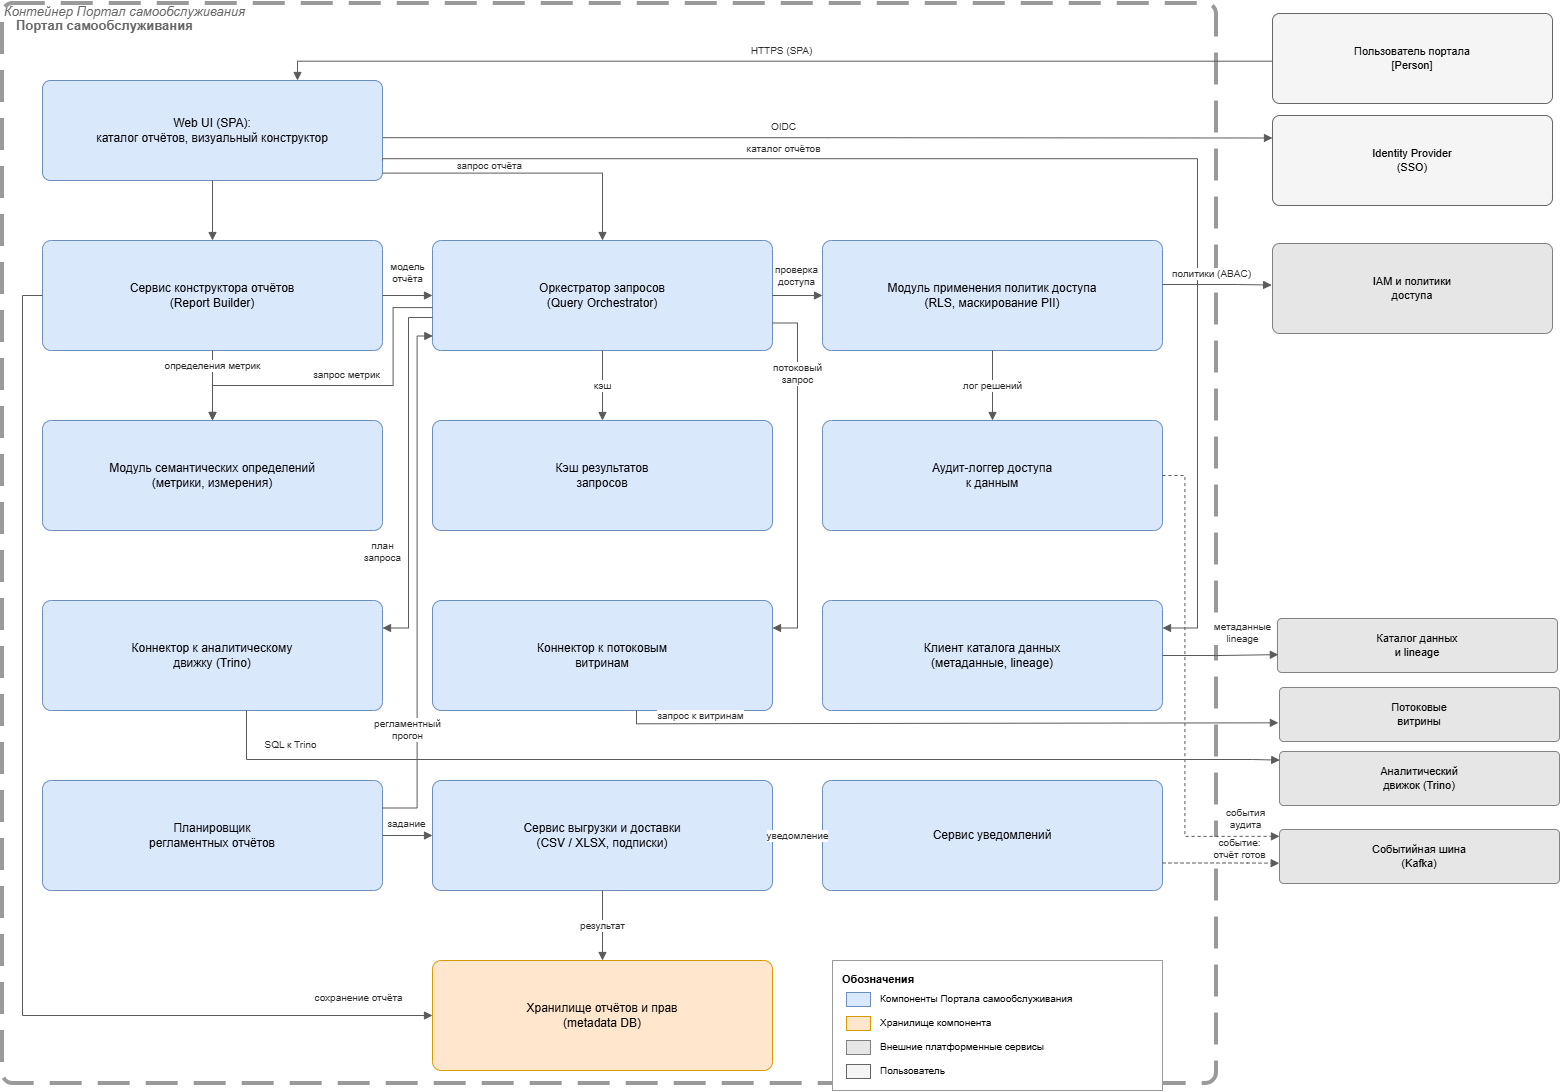

The diagram above was exported from draw.io. Its source (the exported page's mxGraphModel, read from the mxfile embedded in the PNG):
<mxGraphModel dx="1447" dy="977" grid="0" gridSize="10" guides="1" tooltips="1" connect="1" arrows="1" fold="1" page="1" pageScale="1" pageWidth="1680" pageHeight="1240" math="0" shadow="0">
  <root>
    <mxCell id="0" />
    <mxCell id="1" parent="0" />
    <mxCell id="t2a" parent="1" style="text;html=1;align=left;verticalAlign=middle;fontSize=13;fontStyle=2;fontColor=#666666;" value="Контейнер Портал самообслуживания" vertex="1">
      <mxGeometry height="22" width="1300" x="50" y="70" as="geometry" />
    </mxCell>
    <mxCell id="cont" parent="1" style="rounded=1;whiteSpace=wrap;html=1;fillColor=none;strokeColor=#9a9a9a;dashed=1;dashPattern=8 4;verticalAlign=top;align=left;fontSize=13;fontStyle=1;fontColor=#666666;spacingLeft=12;spacingTop=8;arcSize=1;strokeWidth=4;" value="Портал самообслуживания" vertex="1">
      <mxGeometry height="1080" width="1214" x="50" y="73" as="geometry" />
    </mxCell>
    <mxCell id="k1" parent="1" style="rounded=1;whiteSpace=wrap;html=1;fontSize=12;verticalAlign=middle;align=center;arcSize=8;spacing=4;fillColor=#dae8fc;strokeColor=#6c8ebf;" value="Web UI (SPA):&#10;каталог отчётов, визуальный конструктор" vertex="1">
      <mxGeometry height="100" width="340" x="90" y="150" as="geometry" />
    </mxCell>
    <mxCell id="k2" parent="1" style="rounded=1;whiteSpace=wrap;html=1;fontSize=12;verticalAlign=middle;align=center;arcSize=8;spacing=4;fillColor=#dae8fc;strokeColor=#6c8ebf;" value="Сервис конструктора отчётов&#10;(Report Builder)" vertex="1">
      <mxGeometry height="110" width="340" x="90" y="310" as="geometry" />
    </mxCell>
    <mxCell id="k3" parent="1" style="rounded=1;whiteSpace=wrap;html=1;fontSize=12;verticalAlign=middle;align=center;arcSize=8;spacing=4;fillColor=#dae8fc;strokeColor=#6c8ebf;" value="Оркестратор запросов&#10;(Query Orchestrator)" vertex="1">
      <mxGeometry height="110" width="340" x="480" y="310" as="geometry" />
    </mxCell>
    <mxCell id="k7" parent="1" style="rounded=1;whiteSpace=wrap;html=1;fontSize=12;verticalAlign=middle;align=center;arcSize=8;spacing=4;fillColor=#dae8fc;strokeColor=#6c8ebf;" value="Модуль применения политик доступа&#10;(RLS, маскирование PII)" vertex="1">
      <mxGeometry height="110" width="340" x="870" y="310" as="geometry" />
    </mxCell>
    <mxCell id="k4" parent="1" style="rounded=1;whiteSpace=wrap;html=1;fontSize=12;verticalAlign=middle;align=center;arcSize=8;spacing=4;fillColor=#dae8fc;strokeColor=#6c8ebf;" value="Модуль семантических определений&#10;(метрики, измерения)" vertex="1">
      <mxGeometry height="110" width="340" x="90" y="490" as="geometry" />
    </mxCell>
    <mxCell id="k9" parent="1" style="rounded=1;whiteSpace=wrap;html=1;fontSize=12;verticalAlign=middle;align=center;arcSize=8;spacing=4;fillColor=#dae8fc;strokeColor=#6c8ebf;" value="Кэш результатов&#10;запросов" vertex="1">
      <mxGeometry height="110" width="340" x="480" y="490" as="geometry" />
    </mxCell>
    <mxCell id="k13" parent="1" style="rounded=1;whiteSpace=wrap;html=1;fontSize=12;verticalAlign=middle;align=center;arcSize=8;spacing=4;fillColor=#dae8fc;strokeColor=#6c8ebf;" value="Аудит-логгер доступа&#10;к данным" vertex="1">
      <mxGeometry height="110" width="340" x="870" y="490" as="geometry" />
    </mxCell>
    <mxCell id="k5" parent="1" style="rounded=1;whiteSpace=wrap;html=1;fontSize=12;verticalAlign=middle;align=center;arcSize=8;spacing=4;fillColor=#dae8fc;strokeColor=#6c8ebf;" value="Коннектор к аналитическому&#10;движку (Trino)" vertex="1">
      <mxGeometry height="110" width="340" x="90" y="670" as="geometry" />
    </mxCell>
    <mxCell id="k6" parent="1" style="rounded=1;whiteSpace=wrap;html=1;fontSize=12;verticalAlign=middle;align=center;arcSize=8;spacing=4;fillColor=#dae8fc;strokeColor=#6c8ebf;" value="Коннектор к потоковым&#10;витринам" vertex="1">
      <mxGeometry height="110" width="340" x="480" y="670" as="geometry" />
    </mxCell>
    <mxCell id="k8" parent="1" style="rounded=1;whiteSpace=wrap;html=1;fontSize=12;verticalAlign=middle;align=center;arcSize=8;spacing=4;fillColor=#dae8fc;strokeColor=#6c8ebf;" value="Клиент каталога данных&#10;(метаданные, lineage)" vertex="1">
      <mxGeometry height="110" width="340" x="870" y="670" as="geometry" />
    </mxCell>
    <mxCell id="k10" parent="1" style="rounded=1;whiteSpace=wrap;html=1;fontSize=12;verticalAlign=middle;align=center;arcSize=8;spacing=4;fillColor=#dae8fc;strokeColor=#6c8ebf;" value="Планировщик&#10;регламентных отчётов" vertex="1">
      <mxGeometry height="110" width="340" x="90" y="850" as="geometry" />
    </mxCell>
    <mxCell id="k11" parent="1" style="rounded=1;whiteSpace=wrap;html=1;fontSize=12;verticalAlign=middle;align=center;arcSize=8;spacing=4;fillColor=#dae8fc;strokeColor=#6c8ebf;" value="Сервис выгрузки и доставки&#10;(CSV / XLSX, подписки)" vertex="1">
      <mxGeometry height="110" width="340" x="480" y="850" as="geometry" />
    </mxCell>
    <mxCell id="k12" parent="1" style="rounded=1;whiteSpace=wrap;html=1;fontSize=12;verticalAlign=middle;align=center;arcSize=8;spacing=4;fillColor=#dae8fc;strokeColor=#6c8ebf;" value="Сервис уведомлений" vertex="1">
      <mxGeometry height="110" width="340" x="870" y="850" as="geometry" />
    </mxCell>
    <mxCell id="k14" parent="1" style="rounded=1;whiteSpace=wrap;html=1;fontSize=12;verticalAlign=middle;align=center;arcSize=8;spacing=4;fillColor=#ffe6cc;strokeColor=#d79b00;" value="Хранилище отчётов и прав&#10;(metadata DB)" vertex="1">
      <mxGeometry height="110" width="340" x="480" y="1030" as="geometry" />
    </mxCell>
    <mxCell id="u" parent="1" style="rounded=1;whiteSpace=wrap;html=1;fontSize=11;verticalAlign=middle;align=center;arcSize=8;spacing=4;fillColor=#f5f5f5;strokeColor=#666666;" value="Пользователь портала&#10;[Person]" vertex="1">
      <mxGeometry height="90" width="280" x="1320" y="83" as="geometry" />
    </mxCell>
    <mxCell id="idp" parent="1" style="rounded=1;whiteSpace=wrap;html=1;fontSize=11;verticalAlign=middle;align=center;arcSize=8;spacing=4;fillColor=#f5f5f5;strokeColor=#666666;" value="Identity Provider&#10;(SSO)" vertex="1">
      <mxGeometry height="90" width="280" x="1320" y="185" as="geometry" />
    </mxCell>
    <mxCell id="iam" parent="1" style="rounded=1;whiteSpace=wrap;html=1;fontSize=11;verticalAlign=middle;align=center;arcSize=8;spacing=4;fillColor=#e6e6e6;strokeColor=#808080;" value="IAM и политики&#10;доступа" vertex="1">
      <mxGeometry height="90" width="280" x="1320" y="313" as="geometry" />
    </mxCell>
    <mxCell id="trino" parent="1" style="rounded=1;whiteSpace=wrap;html=1;fontSize=11;verticalAlign=middle;align=center;arcSize=8;spacing=4;fillColor=#e6e6e6;strokeColor=#808080;" value="Аналитический&#10;движок (Trino)" vertex="1">
      <mxGeometry height="54" width="280" x="1327" y="821" as="geometry" />
    </mxCell>
    <mxCell id="mv" parent="1" style="rounded=1;whiteSpace=wrap;html=1;fontSize=11;verticalAlign=middle;align=center;arcSize=8;spacing=4;fillColor=#e6e6e6;strokeColor=#808080;" value="Потоковые&#10;витрины" vertex="1">
      <mxGeometry height="54" width="280" x="1327" y="757" as="geometry" />
    </mxCell>
    <mxCell id="cat" parent="1" style="rounded=1;whiteSpace=wrap;html=1;fontSize=11;verticalAlign=middle;align=center;arcSize=8;spacing=4;fillColor=#e6e6e6;strokeColor=#808080;" value="Каталог данных&#10;и lineage" vertex="1">
      <mxGeometry height="54" width="280" x="1325" y="688" as="geometry" />
    </mxCell>
    <mxCell id="bus" parent="1" style="rounded=1;whiteSpace=wrap;html=1;fontSize=11;verticalAlign=middle;align=center;arcSize=8;spacing=4;fillColor=#e6e6e6;strokeColor=#808080;" value="Событийная шина&#10;(Kafka)" vertex="1">
      <mxGeometry height="54" width="280" x="1327" y="899" as="geometry" />
    </mxCell>
    <mxCell id="leg" parent="1" style="rounded=0;html=1;fillColor=#ffffff;strokeColor=#9a9a9a;verticalAlign=top;align=left;fontStyle=1;fontSize=11;spacingLeft=8;spacingTop=6;" value="Обозначения" vertex="1">
      <mxGeometry height="130" width="330" x="880" y="1030" as="geometry" />
    </mxCell>
    <mxCell id="lg1" parent="1" style="rounded=0;html=1;fillColor=#dae8fc;strokeColor=#6c8ebf;" value="" vertex="1">
      <mxGeometry height="14" width="24" x="894" y="1062" as="geometry" />
    </mxCell>
    <mxCell id="lg1t" parent="1" style="text;html=1;align=left;verticalAlign=middle;fontSize=10;" value="Компоненты Портала самообслуживания" vertex="1">
      <mxGeometry height="16" width="270" x="926" y="1060" as="geometry" />
    </mxCell>
    <mxCell id="lg2" parent="1" style="rounded=0;html=1;fillColor=#ffe6cc;strokeColor=#d79b00;" value="" vertex="1">
      <mxGeometry height="14" width="24" x="894" y="1086" as="geometry" />
    </mxCell>
    <mxCell id="lg2t" parent="1" style="text;html=1;align=left;verticalAlign=middle;fontSize=10;" value="Хранилище компонента" vertex="1">
      <mxGeometry height="16" width="270" x="926" y="1084" as="geometry" />
    </mxCell>
    <mxCell id="lg3" parent="1" style="rounded=0;html=1;fillColor=#e6e6e6;strokeColor=#808080;" value="" vertex="1">
      <mxGeometry height="14" width="24" x="894" y="1110" as="geometry" />
    </mxCell>
    <mxCell id="lg3t" parent="1" style="text;html=1;align=left;verticalAlign=middle;fontSize=10;" value="Внешние платформенные сервисы" vertex="1">
      <mxGeometry height="16" width="270" x="926" y="1108" as="geometry" />
    </mxCell>
    <mxCell id="lg4" parent="1" style="rounded=0;html=1;fillColor=#f5f5f5;strokeColor=#666666;" value="" vertex="1">
      <mxGeometry height="14" width="24" x="894" y="1134" as="geometry" />
    </mxCell>
    <mxCell id="lg4t" parent="1" style="text;html=1;align=left;verticalAlign=middle;fontSize=10;" value="Пользователь" vertex="1">
      <mxGeometry height="16" width="270" x="926" y="1132" as="geometry" />
    </mxCell>
    <mxCell id="e_uk1" edge="1" parent="1" source="u" style="edgeStyle=orthogonalEdgeStyle;rounded=0;html=1;endArrow=block;endFill=1;fontSize=10;fontColor=#2b2b2b;labelBackgroundColor=#ffffff;strokeColor=#5a5a5a;entryX=0.75;entryY=0;entryDx=0;entryDy=0;exitX=0;exitY=0.53;exitDx=0;exitDy=0;exitPerimeter=0;" target="k1" value="HTTPS (SPA)">
      <mxGeometry relative="1" x="-0.0128" y="-11" as="geometry">
        <mxPoint as="offset" />
        <Array as="points">
          <mxPoint x="345" y="130.7" />
        </Array>
        <mxPoint x="1319.7" y="131.33" as="sourcePoint" />
      </mxGeometry>
    </mxCell>
    <mxCell id="e_k1idp" edge="1" parent="1" source="k1" style="edgeStyle=orthogonalEdgeStyle;rounded=0;html=1;endArrow=block;endFill=1;fontSize=10;fontColor=#2b2b2b;labelBackgroundColor=#ffffff;strokeColor=#5a5a5a;exitX=1.002;exitY=0.572;entryX=0;entryY=0.25;entryDx=0;entryDy=0;exitDx=0;exitDy=0;exitPerimeter=0;" target="idp" value="OIDC">
      <mxGeometry relative="1" x="-0.1011" y="11" as="geometry">
        <mxPoint as="offset" />
        <Array as="points" />
      </mxGeometry>
    </mxCell>
    <mxCell id="e_k1k2" edge="1" parent="1" source="k1" style="edgeStyle=orthogonalEdgeStyle;rounded=0;html=1;endArrow=block;endFill=1;fontSize=10;fontColor=#2b2b2b;labelBackgroundColor=#ffffff;strokeColor=#5a5a5a;exitX=0.5;exitY=1;entryX=0.5;entryY=0;" target="k2" value="">
      <mxGeometry relative="1" as="geometry" />
    </mxCell>
    <mxCell id="e_k1k3" edge="1" parent="1" source="k1" style="edgeStyle=orthogonalEdgeStyle;rounded=0;html=1;endArrow=block;endFill=1;fontSize=10;fontColor=#2b2b2b;labelBackgroundColor=#ffffff;strokeColor=#5a5a5a;exitX=1;exitY=0.926;entryX=0.5;entryY=0;exitDx=0;exitDy=0;exitPerimeter=0;" target="k3" value="запрос отчёта">
      <mxGeometry relative="1" x="-0.2523" y="8" as="geometry">
        <mxPoint as="offset" />
      </mxGeometry>
    </mxCell>
    <mxCell id="e_k1k8" edge="1" parent="1" source="k1" style="edgeStyle=orthogonalEdgeStyle;rounded=0;html=1;endArrow=block;endFill=1;fontSize=10;fontColor=#2b2b2b;labelBackgroundColor=#ffffff;strokeColor=#5a5a5a;exitX=1;exitY=0.8;entryX=1;entryY=0.25;exitDx=0;exitDy=0;exitPerimeter=0;" target="k8" value="каталог отчётов">
      <mxGeometry relative="1" x="-0.3896" y="10" as="geometry">
        <mxPoint as="offset" />
        <Array as="points">
          <mxPoint x="430" y="228.2" />
          <mxPoint x="1245" y="228.2" />
          <mxPoint x="1245" y="697.5" />
        </Array>
      </mxGeometry>
    </mxCell>
    <mxCell id="e_k2k4" edge="1" parent="1" source="k2" style="edgeStyle=orthogonalEdgeStyle;rounded=0;html=1;endArrow=block;endFill=1;fontSize=10;fontColor=#2b2b2b;labelBackgroundColor=#ffffff;strokeColor=#5a5a5a;exitX=0.5;exitY=1;entryX=0.5;entryY=0;" target="k4" value="определения метрик">
      <mxGeometry relative="1" x="-0.5609" as="geometry">
        <mxPoint as="offset" />
      </mxGeometry>
    </mxCell>
    <mxCell id="e_k2k3" edge="1" parent="1" source="k2" style="edgeStyle=orthogonalEdgeStyle;rounded=0;html=1;endArrow=block;endFill=1;fontSize=10;fontColor=#2b2b2b;labelBackgroundColor=#ffffff;strokeColor=#5a5a5a;exitX=1;exitY=0.5;entryX=0;entryY=0.5;" target="k3" value="модель&lt;div&gt;отчёта&lt;/div&gt;">
      <mxGeometry relative="1" x="0.0104" y="23" as="geometry">
        <mxPoint as="offset" />
      </mxGeometry>
    </mxCell>
    <mxCell id="e_k3k9" edge="1" parent="1" source="k3" style="edgeStyle=orthogonalEdgeStyle;rounded=0;html=1;endArrow=block;endFill=1;fontSize=10;fontColor=#2b2b2b;labelBackgroundColor=#ffffff;strokeColor=#5a5a5a;exitX=0.5;exitY=1;entryX=0.5;entryY=0;" target="k9" value="кэш">
      <mxGeometry relative="1" as="geometry" />
    </mxCell>
    <mxCell id="e_k3k7" edge="1" parent="1" source="k3" style="edgeStyle=orthogonalEdgeStyle;rounded=0;html=1;endArrow=block;endFill=1;fontSize=10;fontColor=#2b2b2b;labelBackgroundColor=#ffffff;strokeColor=#5a5a5a;exitX=1;exitY=0.5;entryX=0;entryY=0.5;" target="k7" value="проверка&lt;div&gt;доступа&lt;/div&gt;">
      <mxGeometry relative="1" x="-0.0268" y="20" as="geometry">
        <mxPoint as="offset" />
      </mxGeometry>
    </mxCell>
    <mxCell id="e_k3k4" edge="1" parent="1" source="k3" style="edgeStyle=orthogonalEdgeStyle;rounded=0;html=1;endArrow=block;endFill=1;fontSize=10;fontColor=#2b2b2b;labelBackgroundColor=#ffffff;strokeColor=#5a5a5a;exitX=0;exitY=0.61;entryX=0.5;entryY=0;entryDx=0;entryDy=0;exitDx=0;exitDy=0;exitPerimeter=0;" target="k4" value="запрос метрик">
      <mxGeometry relative="1" x="-0.0121" y="-11" as="geometry">
        <mxPoint as="offset" />
        <Array as="points">
          <mxPoint x="440.6" y="377.1" />
          <mxPoint x="440.6" y="455" />
          <mxPoint x="260" y="455" />
        </Array>
      </mxGeometry>
    </mxCell>
    <mxCell id="e_k3k5" edge="1" parent="1" source="k3" style="edgeStyle=orthogonalEdgeStyle;rounded=0;html=1;endArrow=block;endFill=1;fontSize=10;fontColor=#2b2b2b;labelBackgroundColor=#ffffff;strokeColor=#5a5a5a;exitX=0;exitY=0.7;entryX=1;entryY=0.25;entryDx=0;entryDy=0;" target="k5" value="план&lt;div&gt;запроса&lt;/div&gt;">
      <mxGeometry relative="1" x="0.4289" y="-26" as="geometry">
        <mxPoint as="offset" />
        <Array as="points">
          <mxPoint x="456" y="387" />
          <mxPoint x="456" y="697.5" />
        </Array>
      </mxGeometry>
    </mxCell>
    <mxCell id="e_k3k6" edge="1" parent="1" source="k3" style="edgeStyle=orthogonalEdgeStyle;rounded=0;html=1;endArrow=block;endFill=1;fontSize=10;fontColor=#2b2b2b;labelBackgroundColor=#ffffff;strokeColor=#5a5a5a;exitX=1;exitY=0.75;entryX=1;entryY=0.25;exitDx=0;exitDy=0;entryDx=0;entryDy=0;" target="k6" value="потоковый&lt;div&gt;запрос&lt;/div&gt;">
      <mxGeometry relative="1" x="-0.5775" as="geometry">
        <mxPoint as="offset" />
        <Array as="points">
          <mxPoint x="845" y="392.69" />
          <mxPoint x="845" y="697.5" />
        </Array>
      </mxGeometry>
    </mxCell>
    <mxCell id="e_k7k13" edge="1" parent="1" source="k7" style="edgeStyle=orthogonalEdgeStyle;rounded=0;html=1;endArrow=block;endFill=1;fontSize=10;fontColor=#2b2b2b;labelBackgroundColor=#ffffff;strokeColor=#5a5a5a;exitX=0.5;exitY=1;entryX=0.5;entryY=0;" target="k13" value="лог решений">
      <mxGeometry relative="1" as="geometry" />
    </mxCell>
    <mxCell id="e_k7iam" edge="1" parent="1" source="k7" style="edgeStyle=orthogonalEdgeStyle;rounded=0;html=1;endArrow=block;endFill=1;fontSize=10;fontColor=#2b2b2b;labelBackgroundColor=#ffffff;strokeColor=#5a5a5a;exitX=1;exitY=0.4;entryX=-0.003;entryY=0.462;entryDx=0;entryDy=0;entryPerimeter=0;" target="iam" value="политики (ABAC)">
      <mxGeometry relative="1" x="-0.1023" y="10" as="geometry">
        <mxPoint y="-1" as="offset" />
        <Array as="points">
          <mxPoint x="1285" y="354" />
        </Array>
      </mxGeometry>
    </mxCell>
    <mxCell id="e_k5trino" edge="1" parent="1" source="k5" style="edgeStyle=orthogonalEdgeStyle;rounded=0;html=1;endArrow=block;endFill=1;fontSize=10;fontColor=#2b2b2b;labelBackgroundColor=#ffffff;strokeColor=#5a5a5a;exitX=0.6;exitY=1;entryX=0.001;entryY=0.16;entryDx=0;entryDy=0;entryPerimeter=0;" target="trino" value="SQL к Trino">
      <mxGeometry relative="1" x="-0.8281" y="15" as="geometry">
        <mxPoint as="offset" />
        <Array as="points">
          <mxPoint x="294" y="829" />
          <mxPoint x="1300" y="829" />
        </Array>
      </mxGeometry>
    </mxCell>
    <mxCell id="e_k6mv" edge="1" parent="1" source="k6" style="edgeStyle=orthogonalEdgeStyle;rounded=0;html=1;endArrow=block;endFill=1;fontSize=10;fontColor=#2b2b2b;labelBackgroundColor=#ffffff;strokeColor=#5a5a5a;exitX=0.6;exitY=1;" value="запрос к витринам">
      <mxGeometry relative="1" x="-0.765" y="8" as="geometry">
        <mxPoint as="offset" />
        <Array as="points">
          <mxPoint x="684" y="793.3" />
        </Array>
        <mxPoint x="1325.88" y="792.33" as="targetPoint" />
      </mxGeometry>
    </mxCell>
    <mxCell id="e_k8cat" edge="1" parent="1" source="k8" style="edgeStyle=orthogonalEdgeStyle;rounded=0;html=1;endArrow=block;endFill=1;fontSize=10;fontColor=#2b2b2b;labelBackgroundColor=#ffffff;strokeColor=#5a5a5a;exitX=1;exitY=0.5;entryX=0.003;entryY=0.669;entryDx=0;entryDy=0;entryPerimeter=0;" target="cat" value="метаданные&lt;div&gt;lineage&lt;/div&gt;">
      <mxGeometry relative="1" x="0.3847" y="22" as="geometry">
        <mxPoint as="offset" />
        <Array as="points" />
      </mxGeometry>
    </mxCell>
    <mxCell id="e_k10k3" edge="1" parent="1" source="k10" style="edgeStyle=orthogonalEdgeStyle;rounded=0;html=1;endArrow=block;endFill=1;fontSize=10;fontColor=#2b2b2b;labelBackgroundColor=#ffffff;strokeColor=#5a5a5a;exitX=1;exitY=0.25;entryX=0.001;entryY=0.868;entryDx=0;entryDy=0;entryPerimeter=0;exitDx=0;exitDy=0;" target="k3" value="регламентный&lt;div&gt;прогон&lt;/div&gt;">
      <mxGeometry relative="1" x="-0.5676" y="10" as="geometry">
        <mxPoint as="offset" />
        <Array as="points">
          <mxPoint x="464.6" y="877.5" />
          <mxPoint x="464.6" y="405.5" />
        </Array>
      </mxGeometry>
    </mxCell>
    <mxCell id="e_k10k11" edge="1" parent="1" source="k10" style="edgeStyle=orthogonalEdgeStyle;rounded=0;html=1;endArrow=block;endFill=1;fontSize=10;fontColor=#2b2b2b;labelBackgroundColor=#ffffff;strokeColor=#5a5a5a;exitX=1;exitY=0.5;entryX=0;entryY=0.5;" target="k11" value="задание">
      <mxGeometry relative="1" x="-0.0568" y="12" as="geometry">
        <mxPoint as="offset" />
      </mxGeometry>
    </mxCell>
    <mxCell id="e_k11k14" edge="1" parent="1" source="k11" style="edgeStyle=orthogonalEdgeStyle;rounded=0;html=1;endArrow=block;endFill=1;fontSize=10;fontColor=#2b2b2b;labelBackgroundColor=#ffffff;strokeColor=#5a5a5a;exitX=0.5;exitY=1;entryX=0.5;entryY=0;" target="k14" value="результат">
      <mxGeometry relative="1" as="geometry" />
    </mxCell>
    <mxCell id="e_k2k14" edge="1" parent="1" source="k2" style="edgeStyle=orthogonalEdgeStyle;rounded=0;html=1;endArrow=block;endFill=1;fontSize=10;fontColor=#2b2b2b;labelBackgroundColor=#ffffff;strokeColor=#5a5a5a;exitX=0;exitY=0.5;entryX=0;entryY=0.5;" target="k14" value="сохранение отчёта">
      <mxGeometry relative="1" x="0.8717" y="18" as="geometry">
        <mxPoint as="offset" />
        <Array as="points">
          <mxPoint x="70" y="365" />
          <mxPoint x="70" y="1085" />
        </Array>
      </mxGeometry>
    </mxCell>
    <mxCell id="e_k11k12" edge="1" parent="1" source="k11" style="edgeStyle=orthogonalEdgeStyle;rounded=0;html=1;endArrow=block;endFill=1;fontSize=10;fontColor=#2b2b2b;labelBackgroundColor=#ffffff;strokeColor=#5a5a5a;exitX=1;exitY=0.5;entryX=0;entryY=0.5;" target="k12" value="уведомление">
      <mxGeometry relative="1" as="geometry" />
    </mxCell>
    <mxCell id="e_k12bus" edge="1" parent="1" source="k12" style="edgeStyle=orthogonalEdgeStyle;rounded=0;html=1;endArrow=block;endFill=1;fontSize=10;fontColor=#2b2b2b;labelBackgroundColor=#ffffff;strokeColor=#5a5a5a;dashed=1;exitX=1;exitY=0.75;entryX=-0.001;entryY=0.625;entryDx=0;entryDy=0;exitDx=0;exitDy=0;entryPerimeter=0;" target="bus" value="событие:&lt;div&gt;отчёт готов&lt;/div&gt;">
      <mxGeometry relative="1" x="0.3149" y="15" as="geometry">
        <mxPoint as="offset" />
        <Array as="points">
          <mxPoint x="1295" y="932.5" />
        </Array>
      </mxGeometry>
    </mxCell>
    <mxCell id="e_k13bus" edge="1" parent="1" source="k13" style="edgeStyle=orthogonalEdgeStyle;rounded=0;html=1;endArrow=block;endFill=1;fontSize=10;fontColor=#2b2b2b;labelBackgroundColor=#ffffff;strokeColor=#5a5a5a;dashed=1;exitX=1;exitY=0.5;entryX=0;entryY=0.127;entryDx=0;entryDy=0;entryPerimeter=0;" target="bus" value="события&lt;div&gt;аудита&lt;/div&gt;">
      <mxGeometry relative="1" x="0.8581" y="18" as="geometry">
        <mxPoint as="offset" />
        <Array as="points">
          <mxPoint x="1232.4" y="545" />
          <mxPoint x="1232.4" y="905.9" />
        </Array>
      </mxGeometry>
    </mxCell>
  </root>
</mxGraphModel>